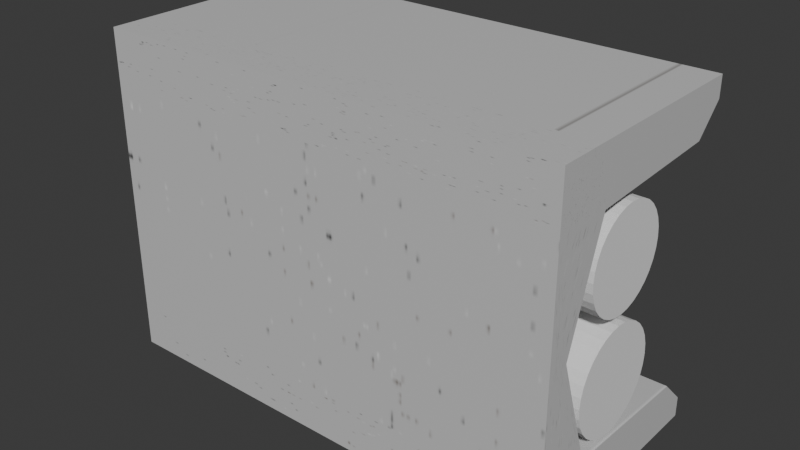 # Source: hallway.test2.blend  (saved by Blender 4.5.90; exported with 4.5.12 LTS)
import bpy
from mathutils import Matrix  # noqa: F401  (used for matrix-valued properties, if any)

bpy.ops.wm.read_factory_settings(use_empty=True)
scene = bpy.context.scene
scene.name = 'Scene'

# ---- collections
col_collection = bpy.data.collections.new('Collection'); scene.collection.children.link(col_collection)

# ---- images (referenced by path relative to the original .blend; pixels are not part of the script)
import os
ASSET_DIR = os.environ.get("B2B_ASSET_DIR", "")  # directory of the original .blend (textures are referenced by path, not embedded)
HERE = os.path.dirname(os.path.abspath(__file__))  # packed textures are extracted next to this script under _unpacked/

def load_image(name, relpath, width, height, colorspace="sRGB"):
    """Load a texture the original file referenced (path relative to the .blend, or extracted next to this script)."""
    p = next((c for c in (os.path.join(HERE, relpath), os.path.join(ASSET_DIR, relpath)) if relpath and os.path.exists(c)), "")
    if p:
        img = bpy.data.images.load(p, check_existing=True)
        img.name = name
    else:  # same state as the original file: an image datablock whose file is absent (Cycles renders it pink)
        img = bpy.data.images.new(name, width, height)
        img.source = "FILE"
        img.filepath = "//" + (relpath or name)
    img.colorspace_settings.name = colorspace
    return img
img_cube_base_color = load_image('Cube Base Color', '_unpacked/Cube_Base_Color.cca74f66.png', 1024, 1024, 'sRGB')

# ---- materials (node trees are filled in below, after node groups)
mat_material_001 = bpy.data.materials.new('Material.001')

# ---- material node trees
mat_material_001.use_nodes = True; mat_material_001.node_tree.nodes.clear()
_N = mat_material_001.node_tree.nodes; _L = mat_material_001.node_tree.links
n0 = _N.new('ShaderNodeBsdfPrincipled'); n0.name = 'Principled BSDF'; n0.location = (-200, 100)
n1 = _N.new('ShaderNodeOutputMaterial'); n1.name = 'Material Output'; n1.location = (200, 100)
n2 = _N.new('ShaderNodeTexImage'); n2.name = 'Image Texture'; n2.location = (-490, 80)
n2.image = img_cube_base_color
_L.new(n0.outputs[0], n1.inputs[0])
_L.new(n2.outputs[0], n0.inputs[0])
n1.is_active_output = True

# ---- world
world_world = bpy.data.worlds.new('World'); scene.world = world_world
world_world.use_nodes = True; world_world.node_tree.nodes.clear()
_N = world_world.node_tree.nodes; _L = world_world.node_tree.links
n0 = _N.new('ShaderNodeOutputWorld'); n0.name = 'World Output'; n0.location = (200, 100)
n1 = _N.new('ShaderNodeBackground'); n1.name = 'Background'; n1.location = (-200, 100)
n1.inputs[0].default_value = (0.05088, 0.05088, 0.05088, 1.0)
_L.new(n1.outputs[0], n0.inputs[0])
n0.is_active_output = True
world_world.color = (0.05088, 0.05088, 0.05088)
world_world.sun_shadow_jitter_overblur = 0.0

# ---- meshes
me_cube_015 = bpy.data.meshes.new('Cube.015')
me_cube_015.from_pydata([(-10.0, -5.879, -7.051), (-10.0, -5.879, 7.051), (-10.0, -3.879, -7.051), (-10.0, -3.879, 7.051), (10.0, -5.879, -7.051), (10.0, -5.879, 7.051), (10.0, -3.879, -7.051), (10.0, -3.879, 7.051), (-10.0, -5.879, 4.981), (-10.0, -3.337, 4.718), (10.0, -3.337, 4.718), (10.0, -5.879, 4.981), (-10.0, -3.337, -4.753), (10.0, -3.337, -4.753), (10.0, -5.879, -5.017), (-10.0, -5.879, -5.017), (10.0, -5.879, -0.01777), (-10.0, 3.914, -7.051), (10.0, 3.914, -7.051), (-10.0, 3.914, 7.051), (10.0, 3.914, 7.051), (10.0, -4.93, -0.01777), (-10.0, -4.93, -0.01777), (-10.0, -5.879, -0.01777), (-10.0, 2.738, -5.017), (-10.0, 3.914, -6.192), (10.0, 3.914, -6.192), (10.0, 2.738, -5.017), (-10.0, 3.914, 6.157), (-10.0, 2.738, 4.981), (10.0, 2.738, 4.981), (10.0, 3.914, 6.157)], [], [(8, 1, 3, 9), (3, 7, 20, 19), (10, 7, 5, 11), (11, 5, 1, 8), (2, 6, 4, 0), (7, 3, 1, 5), (16, 11, 8, 23), (21, 10, 11, 16), (22, 9, 10, 21), (23, 8, 9, 22), (0, 15, 12, 2), (14, 16, 23, 15), (6, 13, 14, 4), (4, 14, 15, 0), (13, 21, 16, 14), (15, 23, 22, 12), (6, 2, 17, 18), (12, 22, 21, 13), (28, 31, 30, 29), (24, 27, 26, 25), (2, 12, 24, 25, 17), (17, 25, 26, 18), (12, 13, 27, 24), (13, 6, 18, 26, 27), (9, 3, 19, 28, 29), (28, 19, 20, 31), (10, 9, 29, 30), (7, 10, 30, 31, 20)])
_uv = me_cube_015.uv_layers.new(name='UVMap')
_uv.uv.foreach_set('vector', [0.5, 0.0, 0.625, 0.0, 0.625, 0.25, 0.5, 0.25, 0.875, 0.5, 0.625, 0.5, 0.625, 0.5, 0.875, 0.5, 0.5, 0.5, 0.625, 0.5, 0.625, 0.75, 0.5, 0.75, 0.5, 0.75, 0.625, 0.75, 0.625, 1.0, 0.5, 1.0, 0.125, 0.5, 0.375, 0.5, 0.375, 0.75, 0.125, 0.75, 0.625, 0.5, 0.875, 0.5, 0.875, 0.75, 0.625, 0.75, 0.4688, 0.75, 0.5, 0.75, 0.5, 1.0, 0.4688, 1.0, 0.4688, 0.5, 0.5, 0.5, 0.5, 0.75, 0.4688, 0.75, 0.4688, 0.25, 0.5, 0.25, 0.5, 0.5, 0.4688, 0.5, 0.4688, 0.0, 0.5, 0.0, 0.5, 0.25, 0.4688, 0.25, 0.375, 0.0, 0.4375, 0.0, 0.4375, 0.25, 0.375, 0.25, 0.4375, 0.75, 0.4688, 0.75, 0.4688, 1.0, 0.4375, 1.0, 0.375, 0.5, 0.4375, 0.5, 0.4375, 0.75, 0.375, 0.75, 0.375, 0.75, 0.4375, 0.75, 0.4375, 1.0, 0.375, 1.0, 0.4375, 0.5, 0.4688, 0.5, 0.4688, 0.75, 0.4375, 0.75, 0.4375, 0.0, 0.4688, 0.0, 0.4688, 0.25, 0.4375, 0.25, 0.375, 0.5, 0.125, 0.5, 0.125, 0.5, 0.375, 0.5, 0.4375, 0.25, 0.4688, 0.25, 0.4688, 0.5, 0.4375, 0.5, 0.571, 0.25, 0.571, 0.5, 0.5, 0.5, 0.5, 0.25, 0.4375, 0.25, 0.4375, 0.5, 0.4014, 0.5, 0.4014, 0.25, 0.375, 0.25, 0.4375, 0.25, 0.4375, 0.25, 0.4014, 0.25, 0.375, 0.25, 0.375, 0.25, 0.4014, 0.25, 0.4014, 0.5, 0.375, 0.5, 0.4375, 0.25, 0.4375, 0.5, 0.4375, 0.5, 0.4375, 0.25, 0.4375, 0.5, 0.375, 0.5, 0.375, 0.5, 0.4014, 0.5, 0.4375, 0.5, 0.5, 0.25, 0.625, 0.25, 0.625, 0.25, 0.571, 0.25, 0.5, 0.25, 0.571, 0.25, 0.625, 0.25, 0.625, 0.5, 0.571, 0.5, 0.5, 0.5, 0.5, 0.25, 0.5, 0.25, 0.5, 0.5, 0.625, 0.5, 0.5, 0.5, 0.5, 0.5, 0.571, 0.5, 0.625, 0.5])
me_cube_015.materials.append(mat_material_001)
me_cube_015.update()
me_cylinder = bpy.data.meshes.new('Cylinder')
me_cylinder.from_pydata([(0.0, 1.0, -1.0), (0.0, 1.0, 1.0), (0.1951, 0.9808, -1.0), (0.1951, 0.9808, 1.0), (0.3827, 0.9239, -1.0), (0.3827, 0.9239, 1.0), (0.5556, 0.8315, -1.0), (0.5556, 0.8315, 1.0), (0.7071, 0.7071, -1.0), (0.7071, 0.7071, 1.0), (0.8315, 0.5556, -1.0), (0.8315, 0.5556, 1.0), (0.9239, 0.3827, -1.0), (0.9239, 0.3827, 1.0), (0.9808, 0.1951, -1.0), (0.9808, 0.1951, 1.0), (1.0, 0.0, -1.0), (1.0, 0.0, 1.0), (0.9808, -0.1951, -1.0), (0.9808, -0.1951, 1.0), (0.9239, -0.3827, -1.0), (0.9239, -0.3827, 1.0), (0.8315, -0.5556, -1.0), (0.8315, -0.5556, 1.0), (0.7071, -0.7071, -1.0), (0.7071, -0.7071, 1.0), (0.5556, -0.8315, -1.0), (0.5556, -0.8315, 1.0), (0.3827, -0.9239, -1.0), (0.3827, -0.9239, 1.0), (0.1951, -0.9808, -1.0), (0.1951, -0.9808, 1.0), (0.0, -1.0, -1.0), (0.0, -1.0, 1.0), (-0.1951, -0.9808, -1.0), (-0.1951, -0.9808, 1.0), (-0.3827, -0.9239, -1.0), (-0.3827, -0.9239, 1.0), (-0.5556, -0.8315, -1.0), (-0.5556, -0.8315, 1.0), (-0.7071, -0.7071, -1.0), (-0.7071, -0.7071, 1.0), (-0.8315, -0.5556, -1.0), (-0.8315, -0.5556, 1.0), (-0.9239, -0.3827, -1.0), (-0.9239, -0.3827, 1.0), (-0.9808, -0.1951, -1.0), (-0.9808, -0.1951, 1.0), (-1.0, 0.0, -1.0), (-1.0, 0.0, 1.0), (-0.9808, 0.1951, -1.0), (-0.9808, 0.1951, 1.0), (-0.9239, 0.3827, -1.0), (-0.9239, 0.3827, 1.0), (-0.8315, 0.5556, -1.0), (-0.8315, 0.5556, 1.0), (-0.7071, 0.7071, -1.0), (-0.7071, 0.7071, 1.0), (-0.5556, 0.8315, -1.0), (-0.5556, 0.8315, 1.0), (-0.3827, 0.9239, -1.0), (-0.3827, 0.9239, 1.0), (-0.1951, 0.9808, -1.0), (-0.1951, 0.9808, 1.0)], [], [(0, 1, 3, 2), (2, 3, 5, 4), (4, 5, 7, 6), (6, 7, 9, 8), (8, 9, 11, 10), (10, 11, 13, 12), (12, 13, 15, 14), (14, 15, 17, 16), (16, 17, 19, 18), (18, 19, 21, 20), (20, 21, 23, 22), (22, 23, 25, 24), (24, 25, 27, 26), (26, 27, 29, 28), (28, 29, 31, 30), (30, 31, 33, 32), (32, 33, 35, 34), (34, 35, 37, 36), (36, 37, 39, 38), (38, 39, 41, 40), (40, 41, 43, 42), (42, 43, 45, 44), (44, 45, 47, 46), (46, 47, 49, 48), (48, 49, 51, 50), (50, 51, 53, 52), (52, 53, 55, 54), (54, 55, 57, 56), (56, 57, 59, 58), (58, 59, 61, 60), (3, 1, 63, 61, 59, 57, 55, 53, 51, 49, 47, 45, 43, 41, 39, 37, 35, 33, 31, 29, 27, 25, 23, 21, 19, 17, 15, 13, 11, 9, 7, 5), (60, 61, 63, 62), (62, 63, 1, 0), (0, 2, 4, 6, 8, 10, 12, 14, 16, 18, 20, 22, 24, 26, 28, 30, 32, 34, 36, 38, 40, 42, 44, 46, 48, 50, 52, 54, 56, 58, 60, 62)])
_uv = me_cylinder.uv_layers.new(name='UVMap')
_uv.uv.foreach_set('vector', [1.0, 0.5, 1.0, 1.0, 0.9688, 1.0, 0.9688, 0.5, 0.9688, 0.5, 0.9688, 1.0, 0.9375, 1.0, 0.9375, 0.5, 0.9375, 0.5, 0.9375, 1.0, 0.9062, 1.0, 0.9062, 0.5, 0.9062, 0.5, 0.9062, 1.0, 0.875, 1.0, 0.875, 0.5, 0.875, 0.5, 0.875, 1.0, 0.8438, 1.0, 0.8438, 0.5, 0.8438, 0.5, 0.8438, 1.0, 0.8125, 1.0, 0.8125, 0.5, 0.8125, 0.5, 0.8125, 1.0, 0.7812, 1.0, 0.7812, 0.5, 0.7812, 0.5, 0.7812, 1.0, 0.75, 1.0, 0.75, 0.5, 0.75, 0.5, 0.75, 1.0, 0.7188, 1.0, 0.7188, 0.5, 0.7188, 0.5, 0.7188, 1.0, 0.6875, 1.0, 0.6875, 0.5, 0.6875, 0.5, 0.6875, 1.0, 0.6562, 1.0, 0.6562, 0.5, 0.6562, 0.5, 0.6562, 1.0, 0.625, 1.0, 0.625, 0.5, 0.625, 0.5, 0.625, 1.0, 0.5938, 1.0, 0.5938, 0.5, 0.5938, 0.5, 0.5938, 1.0, 0.5625, 1.0, 0.5625, 0.5, 0.5625, 0.5, 0.5625, 1.0, 0.5312, 1.0, 0.5312, 0.5, 0.5312, 0.5, 0.5312, 1.0, 0.5, 1.0, 0.5, 0.5, 0.5, 0.5, 0.5, 1.0, 0.4688, 1.0, 0.4688, 0.5, 0.4688, 0.5, 0.4688, 1.0, 0.4375, 1.0, 0.4375, 0.5, 0.4375, 0.5, 0.4375, 1.0, 0.4062, 1.0, 0.4062, 0.5, 0.4062, 0.5, 0.4062, 1.0, 0.375, 1.0, 0.375, 0.5, 0.375, 0.5, 0.375, 1.0, 0.3438, 1.0, 0.3438, 0.5, 0.3438, 0.5, 0.3438, 1.0, 0.3125, 1.0, 0.3125, 0.5, 0.3125, 0.5, 0.3125, 1.0, 0.2812, 1.0, 0.2812, 0.5, 0.2812, 0.5, 0.2812, 1.0, 0.25, 1.0, 0.25, 0.5, 0.25, 0.5, 0.25, 1.0, 0.2188, 1.0, 0.2188, 0.5, 0.2188, 0.5, 0.2188, 1.0, 0.1875, 1.0, 0.1875, 0.5, 0.1875, 0.5, 0.1875, 1.0, 0.1562, 1.0, 0.1562, 0.5, 0.1562, 0.5, 0.1562, 1.0, 0.125, 1.0, 0.125, 0.5, 0.125, 0.5, 0.125, 1.0, 0.09375, 1.0, 0.09375, 0.5, 0.09375, 0.5, 0.09375, 1.0, 0.0625, 1.0, 0.0625, 0.5, 0.2968, 0.4854, 0.25, 0.49, 0.2032, 0.4854, 0.1582, 0.4717, 0.1167, 0.4496, 0.08029, 0.4197, 0.05045, 0.3833, 0.02827, 0.3418, 0.01461, 0.2968, 0.01, 0.25, 0.01461, 0.2032, 0.02827, 0.1582, 0.05045, 0.1167, 0.08029, 0.08029, 0.1167, 0.05045, 0.1582, 0.02827, 0.2032, 0.01461, 0.25, 0.01, 0.2968, 0.01461, 0.3418, 0.02827, 0.3833, 0.05045, 0.4197, 0.08029, 0.4496, 0.1167, 0.4717, 0.1582, 0.4854, 0.2032, 0.49, 0.25, 0.4854, 0.2968, 0.4717, 0.3418, 0.4496, 0.3833, 0.4197, 0.4197, 0.3833, 0.4496, 0.3418, 0.4717, 0.0625, 0.5, 0.0625, 1.0, 0.03125, 1.0, 0.03125, 0.5, 0.03125, 0.5, 0.03125, 1.0, 0.0, 1.0, 0.0, 0.5, 0.75, 0.49, 0.7968, 0.4854, 0.8418, 0.4717, 0.8833, 0.4496, 0.9197, 0.4197, 0.9496, 0.3833, 0.9717, 0.3418, 0.9854, 0.2968, 0.99, 0.25, 0.9854, 0.2032, 0.9717, 0.1582, 0.9496, 0.1167, 0.9197, 0.08029, 0.8833, 0.05045, 0.8418, 0.02827, 0.7968, 0.01461, 0.75, 0.01, 0.7032, 0.01461, 0.6582, 0.02827, 0.6167, 0.05045, 0.5803, 0.08029, 0.5504, 0.1167, 0.5283, 0.1582, 0.5146, 0.2032, 0.51, 0.25, 0.5146, 0.2968, 0.5283, 0.3418, 0.5504, 0.3833, 0.5803, 0.4197, 0.6167, 0.4496, 0.6582, 0.4717, 0.7032, 0.4854])
me_cylinder.update()
me_cylinder_002 = bpy.data.meshes.new('Cylinder.002')
me_cylinder_002.from_pydata([(0.0, 1.0, -1.0), (0.0, 1.0, 1.0), (0.1951, 0.9808, -1.0), (0.1951, 0.9808, 1.0), (0.3827, 0.9239, -1.0), (0.3827, 0.9239, 1.0), (0.5556, 0.8315, -1.0), (0.5556, 0.8315, 1.0), (0.7071, 0.7071, -1.0), (0.7071, 0.7071, 1.0), (0.8315, 0.5556, -1.0), (0.8315, 0.5556, 1.0), (0.9239, 0.3827, -1.0), (0.9239, 0.3827, 1.0), (0.9808, 0.1951, -1.0), (0.9808, 0.1951, 1.0), (1.0, 0.0, -1.0), (1.0, 0.0, 1.0), (0.9808, -0.1951, -1.0), (0.9808, -0.1951, 1.0), (0.9239, -0.3827, -1.0), (0.9239, -0.3827, 1.0), (0.8315, -0.5556, -1.0), (0.8315, -0.5556, 1.0), (0.7071, -0.7071, -1.0), (0.7071, -0.7071, 1.0), (0.5556, -0.8315, -1.0), (0.5556, -0.8315, 1.0), (0.3827, -0.9239, -1.0), (0.3827, -0.9239, 1.0), (0.1951, -0.9808, -1.0), (0.1951, -0.9808, 1.0), (0.0, -1.0, -1.0), (0.0, -1.0, 1.0), (-0.1951, -0.9808, -1.0), (-0.1951, -0.9808, 1.0), (-0.3827, -0.9239, -1.0), (-0.3827, -0.9239, 1.0), (-0.5556, -0.8315, -1.0), (-0.5556, -0.8315, 1.0), (-0.7071, -0.7071, -1.0), (-0.7071, -0.7071, 1.0), (-0.8315, -0.5556, -1.0), (-0.8315, -0.5556, 1.0), (-0.9239, -0.3827, -1.0), (-0.9239, -0.3827, 1.0), (-0.9808, -0.1951, -1.0), (-0.9808, -0.1951, 1.0), (-1.0, 0.0, -1.0), (-1.0, 0.0, 1.0), (-0.9808, 0.1951, -1.0), (-0.9808, 0.1951, 1.0), (-0.9239, 0.3827, -1.0), (-0.9239, 0.3827, 1.0), (-0.8315, 0.5556, -1.0), (-0.8315, 0.5556, 1.0), (-0.7071, 0.7071, -1.0), (-0.7071, 0.7071, 1.0), (-0.5556, 0.8315, -1.0), (-0.5556, 0.8315, 1.0), (-0.3827, 0.9239, -1.0), (-0.3827, 0.9239, 1.0), (-0.1951, 0.9808, -1.0), (-0.1951, 0.9808, 1.0)], [], [(0, 1, 3, 2), (2, 3, 5, 4), (4, 5, 7, 6), (6, 7, 9, 8), (8, 9, 11, 10), (10, 11, 13, 12), (12, 13, 15, 14), (14, 15, 17, 16), (16, 17, 19, 18), (18, 19, 21, 20), (20, 21, 23, 22), (22, 23, 25, 24), (24, 25, 27, 26), (26, 27, 29, 28), (28, 29, 31, 30), (30, 31, 33, 32), (32, 33, 35, 34), (34, 35, 37, 36), (36, 37, 39, 38), (38, 39, 41, 40), (40, 41, 43, 42), (42, 43, 45, 44), (44, 45, 47, 46), (46, 47, 49, 48), (48, 49, 51, 50), (50, 51, 53, 52), (52, 53, 55, 54), (54, 55, 57, 56), (56, 57, 59, 58), (58, 59, 61, 60), (3, 1, 63, 61, 59, 57, 55, 53, 51, 49, 47, 45, 43, 41, 39, 37, 35, 33, 31, 29, 27, 25, 23, 21, 19, 17, 15, 13, 11, 9, 7, 5), (60, 61, 63, 62), (62, 63, 1, 0), (0, 2, 4, 6, 8, 10, 12, 14, 16, 18, 20, 22, 24, 26, 28, 30, 32, 34, 36, 38, 40, 42, 44, 46, 48, 50, 52, 54, 56, 58, 60, 62)])
_uv = me_cylinder_002.uv_layers.new(name='UVMap')
_uv.uv.foreach_set('vector', [1.0, 0.5, 1.0, 1.0, 0.9688, 1.0, 0.9688, 0.5, 0.9688, 0.5, 0.9688, 1.0, 0.9375, 1.0, 0.9375, 0.5, 0.9375, 0.5, 0.9375, 1.0, 0.9062, 1.0, 0.9062, 0.5, 0.9062, 0.5, 0.9062, 1.0, 0.875, 1.0, 0.875, 0.5, 0.875, 0.5, 0.875, 1.0, 0.8438, 1.0, 0.8438, 0.5, 0.8438, 0.5, 0.8438, 1.0, 0.8125, 1.0, 0.8125, 0.5, 0.8125, 0.5, 0.8125, 1.0, 0.7812, 1.0, 0.7812, 0.5, 0.7812, 0.5, 0.7812, 1.0, 0.75, 1.0, 0.75, 0.5, 0.75, 0.5, 0.75, 1.0, 0.7188, 1.0, 0.7188, 0.5, 0.7188, 0.5, 0.7188, 1.0, 0.6875, 1.0, 0.6875, 0.5, 0.6875, 0.5, 0.6875, 1.0, 0.6562, 1.0, 0.6562, 0.5, 0.6562, 0.5, 0.6562, 1.0, 0.625, 1.0, 0.625, 0.5, 0.625, 0.5, 0.625, 1.0, 0.5938, 1.0, 0.5938, 0.5, 0.5938, 0.5, 0.5938, 1.0, 0.5625, 1.0, 0.5625, 0.5, 0.5625, 0.5, 0.5625, 1.0, 0.5312, 1.0, 0.5312, 0.5, 0.5312, 0.5, 0.5312, 1.0, 0.5, 1.0, 0.5, 0.5, 0.5, 0.5, 0.5, 1.0, 0.4688, 1.0, 0.4688, 0.5, 0.4688, 0.5, 0.4688, 1.0, 0.4375, 1.0, 0.4375, 0.5, 0.4375, 0.5, 0.4375, 1.0, 0.4062, 1.0, 0.4062, 0.5, 0.4062, 0.5, 0.4062, 1.0, 0.375, 1.0, 0.375, 0.5, 0.375, 0.5, 0.375, 1.0, 0.3438, 1.0, 0.3438, 0.5, 0.3438, 0.5, 0.3438, 1.0, 0.3125, 1.0, 0.3125, 0.5, 0.3125, 0.5, 0.3125, 1.0, 0.2812, 1.0, 0.2812, 0.5, 0.2812, 0.5, 0.2812, 1.0, 0.25, 1.0, 0.25, 0.5, 0.25, 0.5, 0.25, 1.0, 0.2188, 1.0, 0.2188, 0.5, 0.2188, 0.5, 0.2188, 1.0, 0.1875, 1.0, 0.1875, 0.5, 0.1875, 0.5, 0.1875, 1.0, 0.1562, 1.0, 0.1562, 0.5, 0.1562, 0.5, 0.1562, 1.0, 0.125, 1.0, 0.125, 0.5, 0.125, 0.5, 0.125, 1.0, 0.09375, 1.0, 0.09375, 0.5, 0.09375, 0.5, 0.09375, 1.0, 0.0625, 1.0, 0.0625, 0.5, 0.2968, 0.4854, 0.25, 0.49, 0.2032, 0.4854, 0.1582, 0.4717, 0.1167, 0.4496, 0.08029, 0.4197, 0.05045, 0.3833, 0.02827, 0.3418, 0.01461, 0.2968, 0.01, 0.25, 0.01461, 0.2032, 0.02827, 0.1582, 0.05045, 0.1167, 0.08029, 0.08029, 0.1167, 0.05045, 0.1582, 0.02827, 0.2032, 0.01461, 0.25, 0.01, 0.2968, 0.01461, 0.3418, 0.02827, 0.3833, 0.05045, 0.4197, 0.08029, 0.4496, 0.1167, 0.4717, 0.1582, 0.4854, 0.2032, 0.49, 0.25, 0.4854, 0.2968, 0.4717, 0.3418, 0.4496, 0.3833, 0.4197, 0.4197, 0.3833, 0.4496, 0.3418, 0.4717, 0.0625, 0.5, 0.0625, 1.0, 0.03125, 1.0, 0.03125, 0.5, 0.03125, 0.5, 0.03125, 1.0, 0.0, 1.0, 0.0, 0.5, 0.75, 0.49, 0.7968, 0.4854, 0.8418, 0.4717, 0.8833, 0.4496, 0.9197, 0.4197, 0.9496, 0.3833, 0.9717, 0.3418, 0.9854, 0.2968, 0.99, 0.25, 0.9854, 0.2032, 0.9717, 0.1582, 0.9496, 0.1167, 0.9197, 0.08029, 0.8833, 0.05045, 0.8418, 0.02827, 0.7968, 0.01461, 0.75, 0.01, 0.7032, 0.01461, 0.6582, 0.02827, 0.6167, 0.05045, 0.5803, 0.08029, 0.5504, 0.1167, 0.5283, 0.1582, 0.5146, 0.2032, 0.51, 0.25, 0.5146, 0.2968, 0.5283, 0.3418, 0.5504, 0.3833, 0.5803, 0.4197, 0.6167, 0.4496, 0.6582, 0.4717, 0.7032, 0.4854])
me_cylinder_002.update()

# ---- objects
ob_cube = bpy.data.objects.new('Cube', me_cube_015)
ob_cylinder = bpy.data.objects.new('Cylinder', me_cylinder)
ob_cylinder_001 = bpy.data.objects.new('Cylinder.001', me_cylinder_002)

# ---- transforms, parenting, visibility, modifiers, constraints
ob_cube.location = (0.0, 0.0, 0.0)
ob_cylinder.location = (-5.303e-16, -1.663, -2.388)
ob_cylinder.rotation_euler = (0.0, 1.571, 0.0)
ob_cylinder.scale = (2.178, 2.178, 9.996)
ob_cylinder_001.location = (-5.434e-16, -1.604, 2.283)
ob_cylinder_001.rotation_euler = (0.0, 1.571, 0.0)
ob_cylinder_001.scale = (2.067, 2.067, 9.996)

# ---- collection membership
col_collection.objects.link(ob_cube)
col_collection.objects.link(ob_cylinder)
col_collection.objects.link(ob_cylinder_001)

# ---- scene / render settings (as saved in the file)
scene.frame_start = 1; scene.frame_end = 250; scene.frame_set(1)
scene.render.engine = 'BLENDER_EEVEE_NEXT'
bpy.context.view_layer.update()

# ---- added for rendering (the .blend has no active camera and no usable light): camera, sun
cam_auto = bpy.data.cameras.new('AutoCamera')
cam_auto.lens = 50.0
cam_auto.sensor_width = 36.0
cam_auto.clip_end = 1000.0
ob_auto_camera = bpy.data.objects.new('AutoCamera', cam_auto)
scene.collection.objects.link(ob_auto_camera)
ob_auto_camera.location = (24.3929, -30.2542, 19.5144)
ob_auto_camera.rotation_euler = (1.09748, -7.21219e-08, 0.694738)
scene.camera = ob_auto_camera
light_auto_sun = bpy.data.lights.new('AutoSun', 'SUN')
light_auto_sun.energy = 3.0
light_auto_sun.angle = 0.0523599
ob_auto_sun = bpy.data.objects.new('AutoSun', light_auto_sun)
scene.collection.objects.link(ob_auto_sun)
ob_auto_sun.rotation_euler = (0.872665, 0.174533, 0.523599)
bpy.context.view_layer.update()
